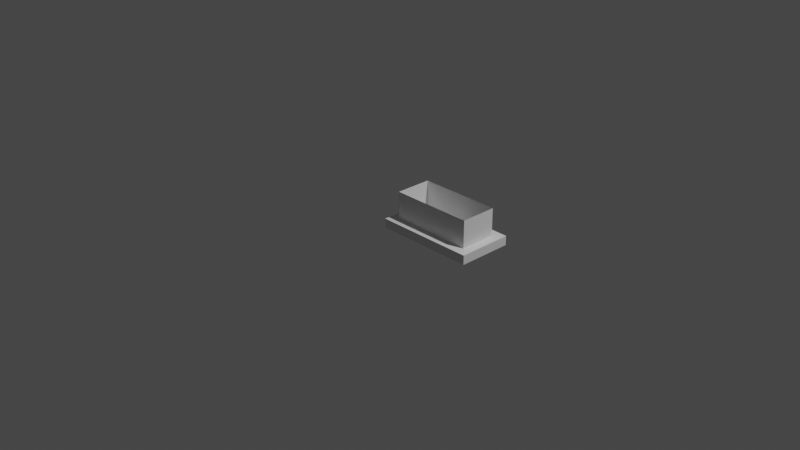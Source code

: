 # Source: select_button.blend  (saved by Blender 2.80.75; exported with 4.5.12 LTS)
import bpy
from mathutils import Matrix  # noqa: F401  (used for matrix-valued properties, if any)

bpy.ops.wm.read_factory_settings(use_empty=True)
scene = bpy.context.scene
scene.name = 'Scene'

# ---- collections
col_collection = bpy.data.collections.new('Collection'); scene.collection.children.link(col_collection)

# ---- world
world_world = bpy.data.worlds.new('World'); scene.world = world_world
world_world.use_nodes = True; world_world.node_tree.nodes.clear()
_N = world_world.node_tree.nodes; _L = world_world.node_tree.links
n0 = _N.new('ShaderNodeOutputWorld'); n0.name = 'World Output'; n0.location = (300, 300)
n1 = _N.new('ShaderNodeBackground'); n1.name = 'Background'; n1.location = (10, 300)
n1.inputs[0].default_value = (0.05088, 0.05088, 0.05088, 1.0)
_L.new(n1.outputs[0], n0.inputs[0])
n0.is_active_output = True
world_world.color = (0.05088, 0.05088, 0.05088)
world_world.use_sun_shadow = False
world_world.sun_shadow_jitter_overblur = 0.0

# ---- cameras
cam_camera = bpy.data.cameras.new('Camera')
cam_camera.clip_end = 100.0
cam_camera.ortho_scale = 7.314

# ---- lights
light_light = bpy.data.lights.new('Light', 'POINT')
light_light.transmission_factor = 0.0
light_light.energy = 1000.0
light_light.shadow_soft_size = 0.1
light_light.shadow_maximum_resolution = 0.006
light_light.use_absolute_resolution = True

# ---- meshes
me_plane = bpy.data.meshes.new('Plane')
me_plane.from_pydata([(0.9, 0.4, 0.0), (0.0, 0.4, 0.0), (0.0, 1.49e-08, 0.0), (1.0, 0.4, 0.0), (0.9, 0.5, 0.0), (0.0, 0.5, 0.0), (1.0, 0.5, 0.0), (-0.1, 0.4, 0.0), (-0.1, 0.5, 0.0), (0.9, 1.49e-08, 0.0), (1.0, 1.49e-08, 0.0), (-0.1, 1.49e-08, 0.0), (0.9, -0.1, 0.0), (0.0, -0.1, 0.0), (1.0, -0.1, 0.0), (-0.1, -0.1, 0.0), (0.9, 0.4, 0.3), (0.0, 0.4, 0.3), (0.9, 1.49e-08, 0.3), (0.0, 1.49e-08, 0.3), (1.0, 0.4, -0.1), (0.9, 0.5, -0.1), (0.0, 0.5, -0.1), (1.0, 0.5, -0.1), (-0.1, 0.4, -0.1), (-0.1, 0.5, -0.1), (1.0, 1.49e-08, -0.1), (-0.1, 1.49e-08, -0.1), (0.9, -0.1, -0.1), (0.0, -0.1, -0.1), (1.0, -0.1, -0.1), (-0.1, -0.1, -0.1)], [], [(9, 10, 3, 0), (3, 6, 4, 0), (0, 4, 5, 1), (5, 8, 7, 1), (1, 7, 11, 2), (2, 11, 15, 13), (10, 9, 12, 14), (2, 13, 12, 9), (9, 18, 19, 2), (1, 17, 16, 0), (4, 21, 22, 5), (13, 15, 31, 29), (10, 14, 30, 26), (6, 23, 21, 4), (5, 22, 25, 8), (15, 11, 27, 31), (13, 29, 28, 12), (8, 25, 24, 7), (14, 12, 28, 30), (3, 20, 23, 6), (27, 11, 7, 24), (10, 26, 20, 3), (18, 9, 0, 16), (2, 19, 17, 1), (29, 31, 27, 24, 25, 22, 21, 23, 20, 26, 30, 28)])
_uv = me_plane.uv_layers.new(name='UVMap')
_uv.uv.foreach_set('vector', [0.0, 0.0, 0.0, 0.0, 0.0, 0.0, 0.0, 0.0, 0.0, 0.0, 0.0, 0.0, 0.0, 0.0, 0.0, 0.0, 0.0, 0.0, 0.0, 0.0, 0.0, 0.0, 0.0, 0.0, 0.0, 0.0, 0.0, 0.0, 0.0, 0.0, 0.0, 0.0, 0.0, 0.0, 0.0, 0.0, 0.0, 0.0, 0.0, 0.0, 0.0, 0.0, 0.0, 0.0, 0.0, 0.0, 0.0, 0.0, 0.0, 0.0, 0.0, 0.0, 0.0, 0.0, 0.0, 0.0, 0.0, 0.0, 0.0, 0.0, 0.0, 0.0, 0.0, 0.0, 0.0, 0.0, 0.0, 0.0, 0.0, 0.0, 0.0, 0.0, 0.0, 0.0, 0.0, 0.0, 0.0, 0.0, 0.0, 0.0, 0.0, 0.0, 0.0, 0.0, 0.0, 0.0, 0.0, 0.0, 0.0, 0.0, 0.0, 0.0, 0.0, 0.0, 0.0, 0.0, 0.0, 0.0, 0.0, 0.0, 0.0, 0.0, 0.0, 0.0, 0.0, 0.0, 0.0, 0.0, 0.0, 0.0, 0.0, 0.0, 0.0, 0.0, 0.0, 0.0, 0.0, 0.0, 0.0, 0.0, 0.0, 0.0, 0.0, 0.0, 0.0, 0.0, 0.0, 0.0, 0.0, 0.0, 0.0, 0.0, 0.0, 0.0, 0.0, 0.0, 0.0, 0.0, 0.0, 0.0, 0.0, 0.0, 0.0, 0.0, 0.0, 0.0, 0.0, 0.0, 0.0, 0.0, 0.0, 0.0, 0.0, 0.0, 0.0, 0.0, 0.0, 0.0, 0.0, 0.0, 0.0, 0.0, 0.0, 0.0, 0.0, 0.0, 0.0, 0.0, 0.0, 0.0, 0.0, 0.0, 0.0, 0.0, 0.0, 0.0, 0.0, 0.0, 0.0, 0.0, 0.0, 0.0, 0.0, 0.0, 0.0, 0.0, 0.0, 0.0, 0.0, 0.0, 0.0, 0.0, 0.0, 0.0, 0.0, 0.0, 0.0, 0.0, 0.0, 0.0, 0.0, 0.0, 0.0, 0.0, 0.0, 0.0, 0.0, 0.0, 0.0, 0.0, 0.0, 0.0, 0.0, 0.0, 0.0, 0.0])
me_plane.use_remesh_preserve_volume = False
me_plane.use_remesh_preserve_attributes = False
me_plane.use_mirror_vertex_groups = False
me_plane.update()

# ---- objects
ob_light = bpy.data.objects.new('Light', light_light)
ob_camera = bpy.data.objects.new('Camera', cam_camera)
ob_plane = bpy.data.objects.new('Plane', me_plane)

# ---- transforms, parenting, visibility, modifiers, constraints
ob_light.location = (4.076, 1.005, 5.904)
ob_light.rotation_euler = (0.6503, 0.05522, 1.866)
ob_light.lock_rotations_4d = False
ob_light.empty_display_type = 'ARROWS'
ob_light.color = (0.0, 0.0, 0.0, 0.0)
ob_light.lineart.crease_threshold = 0.0
ob_camera.location = (7.359, -6.926, 4.958)
ob_camera.rotation_euler = (1.109, 0.0, 0.8149)
ob_camera.lock_rotations_4d = False
ob_camera.empty_display_type = 'ARROWS'
ob_camera.color = (0.0, 0.0, 0.0, 0.0)
ob_camera.display_type = 'WIRE'
ob_camera.lineart.crease_threshold = 0.0
ob_plane.location = (0.0, 0.0, 0.0)
ob_plane.lineart.crease_threshold = 0.0

# ---- collection membership
col_collection.objects.link(ob_light)
col_collection.objects.link(ob_camera)
col_collection.objects.link(ob_plane)

# ---- scene / render settings (as saved in the file)
scene.camera = ob_camera
scene.frame_start = 1; scene.frame_end = 250; scene.frame_set(250)
scene.render.engine = 'BLENDER_EEVEE_NEXT'
scene.cycles.use_denoising = False
scene.cycles.samples = 128
scene.cycles.sampling_pattern = 'TABULATED_SOBOL'
scene.cycles.use_adaptive_sampling = False
scene.cycles.use_light_tree = False
scene.view_settings.view_transform = 'Filmic'
bpy.context.view_layer.update()
